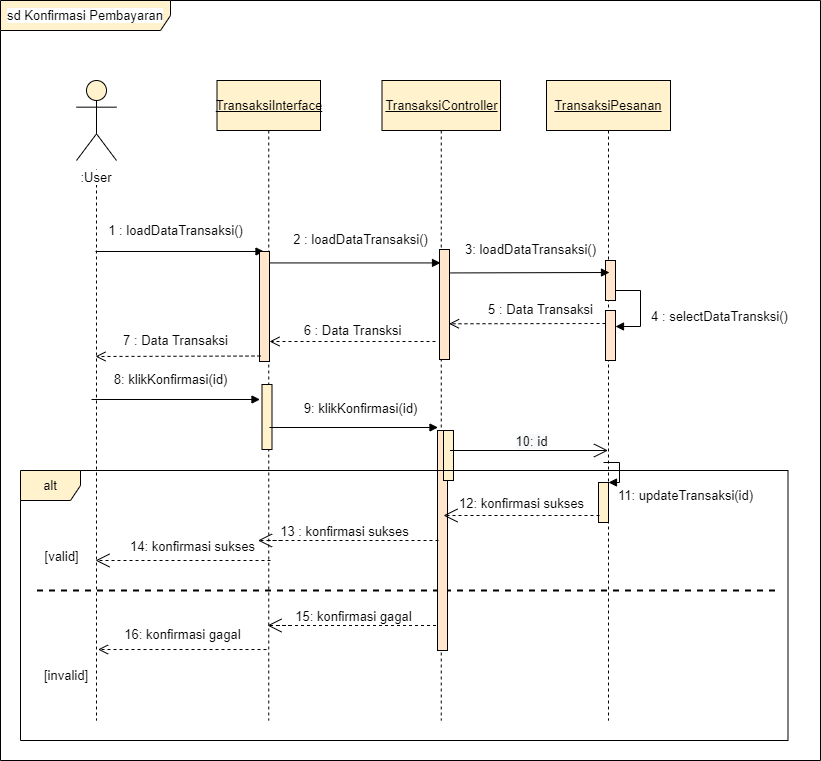

The diagram above was exported from draw.io. Its source (the exported page's mxGraphModel, read from the mxfile embedded in the PNG):
<mxGraphModel dx="1222" dy="547" grid="1" gridSize="10" guides="1" tooltips="1" connect="1" arrows="1" fold="1" page="1" pageScale="1" pageWidth="827" pageHeight="1169" math="0" shadow="0">
  <root>
    <mxCell id="0" />
    <mxCell id="1" parent="0" />
    <mxCell id="YrMcAvhSoQLm7oEduhwd-1" value="&lt;span style=&quot;background-color: rgb(255, 255, 255); font-size: 13px;&quot;&gt;&lt;br style=&quot;font-size: 13px;&quot;&gt;&amp;nbsp;&lt;br style=&quot;font-size: 13px;&quot;&gt;&amp;nbsp;&lt;br style=&quot;font-size: 13px;&quot;&gt;:User&lt;/span&gt;" style="shape=umlLifeline;participant=umlActor;perimeter=lifelinePerimeter;whiteSpace=wrap;html=1;container=1;collapsible=0;recursiveResize=0;verticalAlign=top;spacingTop=36;outlineConnect=0;strokeColor=#000000;size=80;fillColor=#fff2cc;fontSize=13;" vertex="1" parent="1">
      <mxGeometry x="116" y="120" width="40" height="640" as="geometry" />
    </mxCell>
    <mxCell id="YrMcAvhSoQLm7oEduhwd-2" value="&lt;u style=&quot;font-size: 13px;&quot;&gt;TransaksiInterface&lt;/u&gt;" style="shape=umlLifeline;perimeter=lifelinePerimeter;whiteSpace=wrap;html=1;container=1;collapsible=0;recursiveResize=0;outlineConnect=0;strokeColor=#000000;size=50;fillColor=#fff2cc;fontSize=13;" vertex="1" parent="1">
      <mxGeometry x="256.5" y="120" width="103.5" height="640" as="geometry" />
    </mxCell>
    <mxCell id="YrMcAvhSoQLm7oEduhwd-3" value="" style="html=1;points=[];perimeter=orthogonalPerimeter;labelBackgroundColor=#FFFFFF;strokeColor=#000000;fillColor=#fff2cc;fontSize=13;" vertex="1" parent="YrMcAvhSoQLm7oEduhwd-2">
      <mxGeometry x="45" y="304" width="10" height="65" as="geometry" />
    </mxCell>
    <mxCell id="YrMcAvhSoQLm7oEduhwd-4" value="16: konfirmasi gagal" style="html=1;verticalAlign=bottom;endArrow=open;dashed=1;endSize=8;rounded=0;fontSize=13;" edge="1" parent="YrMcAvhSoQLm7oEduhwd-2">
      <mxGeometry x="-0.003" y="-4" relative="1" as="geometry">
        <mxPoint x="49.5" y="569.02" as="sourcePoint" />
        <mxPoint x="-119" y="569" as="targetPoint" />
        <Array as="points">
          <mxPoint x="-57" y="569.02" />
        </Array>
        <mxPoint as="offset" />
      </mxGeometry>
    </mxCell>
    <mxCell id="YrMcAvhSoQLm7oEduhwd-5" value="" style="endArrow=open;endFill=1;endSize=12;html=1;rounded=0;dashed=1;fontSize=13;" edge="1" parent="YrMcAvhSoQLm7oEduhwd-2">
      <mxGeometry width="160" relative="1" as="geometry">
        <mxPoint x="231" y="545" as="sourcePoint" />
        <mxPoint x="50.5" y="545" as="targetPoint" />
        <Array as="points">
          <mxPoint x="141.5" y="545" />
          <mxPoint x="61.5" y="545" />
          <mxPoint x="76" y="545" />
        </Array>
      </mxGeometry>
    </mxCell>
    <mxCell id="YrMcAvhSoQLm7oEduhwd-6" value="15: konfirmasi gagal" style="edgeLabel;html=1;align=center;verticalAlign=middle;resizable=0;points=[];fontSize=13;" vertex="1" connectable="0" parent="YrMcAvhSoQLm7oEduhwd-5">
      <mxGeometry x="0.1717" y="-1" relative="1" as="geometry">
        <mxPoint x="28" y="-9" as="offset" />
      </mxGeometry>
    </mxCell>
    <mxCell id="YrMcAvhSoQLm7oEduhwd-7" value="&lt;u style=&quot;font-size: 13px;&quot;&gt;TransaksiController&lt;/u&gt;" style="shape=umlLifeline;perimeter=lifelinePerimeter;whiteSpace=wrap;html=1;container=1;collapsible=0;recursiveResize=0;outlineConnect=0;strokeColor=#000000;size=50;fillColor=#fff2cc;fontSize=13;" vertex="1" parent="1">
      <mxGeometry x="421.5" y="120" width="118.5" height="640" as="geometry" />
    </mxCell>
    <mxCell id="YrMcAvhSoQLm7oEduhwd-8" value="" style="endArrow=none;dashed=1;html=1;rounded=0;strokeWidth=2;fontSize=13;" edge="1" parent="YrMcAvhSoQLm7oEduhwd-7">
      <mxGeometry width="50" height="50" relative="1" as="geometry">
        <mxPoint x="-345" y="510" as="sourcePoint" />
        <mxPoint x="395" y="510" as="targetPoint" />
      </mxGeometry>
    </mxCell>
    <mxCell id="YrMcAvhSoQLm7oEduhwd-9" value="" style="html=1;points=[];perimeter=orthogonalPerimeter;labelBackgroundColor=#FFFFFF;strokeColor=#000000;fillColor=#ffe6cc;fontSize=13;" vertex="1" parent="YrMcAvhSoQLm7oEduhwd-7">
      <mxGeometry x="55.5" y="350" width="10" height="220" as="geometry" />
    </mxCell>
    <mxCell id="YrMcAvhSoQLm7oEduhwd-10" value="" style="html=1;points=[];perimeter=orthogonalPerimeter;labelBackgroundColor=#FFFFFF;strokeColor=#000000;fillColor=#fff2cc;fontSize=13;" vertex="1" parent="YrMcAvhSoQLm7oEduhwd-7">
      <mxGeometry x="61.5" y="350" width="10" height="50" as="geometry" />
    </mxCell>
    <mxCell id="YrMcAvhSoQLm7oEduhwd-11" value="alt" style="shape=umlFrame;whiteSpace=wrap;html=1;strokeColor=#000000;fillColor=#fff2cc;fontSize=13;" vertex="1" parent="YrMcAvhSoQLm7oEduhwd-7">
      <mxGeometry x="-361.5" y="390" width="767.5" height="270" as="geometry" />
    </mxCell>
    <mxCell id="YrMcAvhSoQLm7oEduhwd-12" value="&lt;u style=&quot;font-size: 13px;&quot;&gt;TransaksiPesanan&lt;/u&gt;" style="shape=umlLifeline;perimeter=lifelinePerimeter;whiteSpace=wrap;html=1;container=1;collapsible=0;recursiveResize=0;outlineConnect=0;strokeColor=#000000;size=50;fillColor=#fff2cc;fontSize=13;" vertex="1" parent="1">
      <mxGeometry x="586" y="120" width="124" height="640" as="geometry" />
    </mxCell>
    <mxCell id="YrMcAvhSoQLm7oEduhwd-13" value="" style="html=1;points=[];perimeter=orthogonalPerimeter;labelBackgroundColor=#FFFFFF;strokeColor=#000000;fillColor=#fff2cc;fontSize=13;" vertex="1" parent="YrMcAvhSoQLm7oEduhwd-12">
      <mxGeometry x="52" y="402" width="10" height="40" as="geometry" />
    </mxCell>
    <mxCell id="YrMcAvhSoQLm7oEduhwd-14" value="" style="edgeStyle=orthogonalEdgeStyle;html=1;align=left;spacingLeft=2;endArrow=block;rounded=0;entryX=1;entryY=0;fontSize=13;" edge="1" parent="YrMcAvhSoQLm7oEduhwd-12" target="YrMcAvhSoQLm7oEduhwd-13">
      <mxGeometry x="0.1667" y="15" relative="1" as="geometry">
        <mxPoint x="57" y="382" as="sourcePoint" />
        <Array as="points">
          <mxPoint x="73" y="382" />
          <mxPoint x="73" y="402" />
        </Array>
        <mxPoint as="offset" />
      </mxGeometry>
    </mxCell>
    <mxCell id="YrMcAvhSoQLm7oEduhwd-15" value="" style="endArrow=open;endFill=1;endSize=12;html=1;rounded=0;dashed=1;fontSize=13;" edge="1" parent="1">
      <mxGeometry width="160" relative="1" as="geometry">
        <mxPoint x="639" y="555" as="sourcePoint" />
        <mxPoint x="483" y="555" as="targetPoint" />
        <Array as="points">
          <mxPoint x="578" y="555" />
          <mxPoint x="498" y="555" />
        </Array>
      </mxGeometry>
    </mxCell>
    <mxCell id="YrMcAvhSoQLm7oEduhwd-16" value="12: konfirmasi sukses" style="edgeLabel;html=1;align=center;verticalAlign=middle;resizable=0;points=[];fontSize=13;" vertex="1" connectable="0" parent="YrMcAvhSoQLm7oEduhwd-15">
      <mxGeometry x="0.1717" y="-1" relative="1" as="geometry">
        <mxPoint x="12" y="-12" as="offset" />
      </mxGeometry>
    </mxCell>
    <mxCell id="YrMcAvhSoQLm7oEduhwd-17" value="[invalid]" style="text;html=1;strokeColor=none;fillColor=none;align=center;verticalAlign=middle;whiteSpace=wrap;rounded=0;labelBackgroundColor=#FFFFFF;fontSize=13;" vertex="1" parent="1">
      <mxGeometry x="76" y="700" width="60" height="30" as="geometry" />
    </mxCell>
    <mxCell id="YrMcAvhSoQLm7oEduhwd-18" value="" style="endArrow=open;endFill=1;endSize=12;html=1;rounded=0;dashed=1;fontSize=13;" edge="1" parent="1">
      <mxGeometry width="160" relative="1" as="geometry">
        <mxPoint x="478" y="580" as="sourcePoint" />
        <mxPoint x="297.5" y="580" as="targetPoint" />
        <Array as="points">
          <mxPoint x="388.5" y="580" />
          <mxPoint x="308.5" y="580" />
          <mxPoint x="323" y="580" />
        </Array>
      </mxGeometry>
    </mxCell>
    <mxCell id="YrMcAvhSoQLm7oEduhwd-19" value="13 : konfirmasi&amp;nbsp;sukses" style="edgeLabel;html=1;align=center;verticalAlign=middle;resizable=0;points=[];fontSize=13;" vertex="1" connectable="0" parent="YrMcAvhSoQLm7oEduhwd-18">
      <mxGeometry x="0.1717" y="-1" relative="1" as="geometry">
        <mxPoint x="28" y="-9" as="offset" />
      </mxGeometry>
    </mxCell>
    <mxCell id="YrMcAvhSoQLm7oEduhwd-20" value="" style="endArrow=open;endFill=1;endSize=12;html=1;rounded=0;dashed=1;fontSize=13;" edge="1" parent="1">
      <mxGeometry width="160" relative="1" as="geometry">
        <mxPoint x="310" y="600" as="sourcePoint" />
        <mxPoint x="135" y="600" as="targetPoint" />
        <Array as="points">
          <mxPoint x="225.5" y="600" />
        </Array>
      </mxGeometry>
    </mxCell>
    <mxCell id="YrMcAvhSoQLm7oEduhwd-21" value="14: konfirmasi&amp;nbsp;sukses" style="edgeLabel;html=1;align=center;verticalAlign=middle;resizable=0;points=[];fontSize=13;" vertex="1" connectable="0" parent="YrMcAvhSoQLm7oEduhwd-20">
      <mxGeometry x="0.1717" y="-1" relative="1" as="geometry">
        <mxPoint x="24" y="-14" as="offset" />
      </mxGeometry>
    </mxCell>
    <mxCell id="YrMcAvhSoQLm7oEduhwd-22" value="[valid]" style="text;html=1;align=center;verticalAlign=middle;resizable=0;points=[];autosize=1;strokeColor=none;fillColor=none;fontSize=13;" vertex="1" parent="1">
      <mxGeometry x="71" y="581" width="60" height="30" as="geometry" />
    </mxCell>
    <mxCell id="YrMcAvhSoQLm7oEduhwd-23" value="sd Konfirmasi Pembayaran" style="shape=umlFrame;whiteSpace=wrap;html=1;labelBackgroundColor=#FFFFFF;strokeColor=#000000;fillColor=#fff2cc;width=170;height=30;fontSize=13;" vertex="1" parent="1">
      <mxGeometry x="40" y="40" width="820" height="760" as="geometry" />
    </mxCell>
    <mxCell id="YrMcAvhSoQLm7oEduhwd-24" value="" style="html=1;points=[];perimeter=orthogonalPerimeter;labelBackgroundColor=#FFFFFF;strokeColor=#000000;fillColor=#ffe6cc;fontSize=13;" vertex="1" parent="1">
      <mxGeometry x="645" y="300" width="10" height="40" as="geometry" />
    </mxCell>
    <mxCell id="YrMcAvhSoQLm7oEduhwd-25" value="&lt;font style=&quot;font-size: 13px;&quot;&gt;1 : loadDataTransaksi()&lt;/font&gt;" style="html=1;verticalAlign=bottom;endArrow=block;rounded=0;fontSize=13;" edge="1" parent="1">
      <mxGeometry x="-0.0504" y="10" width="80" relative="1" as="geometry">
        <mxPoint x="135" y="291" as="sourcePoint" />
        <mxPoint x="303.5" y="291" as="targetPoint" />
        <mxPoint as="offset" />
      </mxGeometry>
    </mxCell>
    <mxCell id="YrMcAvhSoQLm7oEduhwd-26" value="" style="html=1;points=[];perimeter=orthogonalPerimeter;labelBackgroundColor=#FFFFFF;strokeColor=#000000;fillColor=#ffe6cc;fontSize=13;" vertex="1" parent="1">
      <mxGeometry x="299" y="291" width="10" height="110" as="geometry" />
    </mxCell>
    <mxCell id="YrMcAvhSoQLm7oEduhwd-27" value="" style="html=1;points=[];perimeter=orthogonalPerimeter;labelBackgroundColor=#FFFFFF;strokeColor=#000000;fillColor=#ffe6cc;fontSize=13;" vertex="1" parent="1">
      <mxGeometry x="479" y="289" width="10" height="110" as="geometry" />
    </mxCell>
    <mxCell id="YrMcAvhSoQLm7oEduhwd-28" value="4 : selectDataTransksi()" style="text;html=1;align=center;verticalAlign=middle;resizable=0;points=[];autosize=1;strokeColor=none;fillColor=none;fontSize=13;" vertex="1" parent="1">
      <mxGeometry x="679" y="341" width="160" height="30" as="geometry" />
    </mxCell>
    <mxCell id="YrMcAvhSoQLm7oEduhwd-29" value="" style="edgeStyle=orthogonalEdgeStyle;html=1;align=left;spacingLeft=2;endArrow=block;rounded=0;entryX=1;entryY=0;exitX=1.002;exitY=0.725;exitDx=0;exitDy=0;exitPerimeter=0;fontSize=13;" edge="1" parent="1" source="YrMcAvhSoQLm7oEduhwd-24">
      <mxGeometry relative="1" as="geometry">
        <mxPoint x="650" y="346" as="sourcePoint" />
        <Array as="points">
          <mxPoint x="655" y="330" />
          <mxPoint x="680" y="330" />
          <mxPoint x="680" y="366" />
        </Array>
        <mxPoint x="655" y="366" as="targetPoint" />
      </mxGeometry>
    </mxCell>
    <mxCell id="YrMcAvhSoQLm7oEduhwd-30" value="" style="html=1;points=[];perimeter=orthogonalPerimeter;labelBackgroundColor=#FFFFFF;strokeColor=#000000;fillColor=#ffe6cc;fontSize=13;" vertex="1" parent="1">
      <mxGeometry x="645" y="350" width="10" height="50" as="geometry" />
    </mxCell>
    <mxCell id="YrMcAvhSoQLm7oEduhwd-31" value="2 : loadDataTransaksi()" style="html=1;verticalAlign=bottom;endArrow=block;rounded=0;entryX=0.102;entryY=0.013;entryDx=0;entryDy=0;entryPerimeter=0;fontSize=13;" edge="1" parent="1" source="YrMcAvhSoQLm7oEduhwd-26">
      <mxGeometry x="0.0642" y="12" width="80" relative="1" as="geometry">
        <mxPoint x="315" y="302" as="sourcePoint" />
        <mxPoint x="480.02" y="302.42999999999995" as="targetPoint" />
        <mxPoint as="offset" />
      </mxGeometry>
    </mxCell>
    <mxCell id="YrMcAvhSoQLm7oEduhwd-32" value="5 : Data Transaksi" style="html=1;verticalAlign=bottom;endArrow=open;dashed=1;endSize=8;rounded=0;entryX=0.952;entryY=0.448;entryDx=0;entryDy=0;entryPerimeter=0;fontSize=13;" edge="1" parent="1">
      <mxGeometry x="-0.1693" y="-3" relative="1" as="geometry">
        <mxPoint x="645" y="363" as="sourcePoint" />
        <mxPoint x="488.52" y="363.28" as="targetPoint" />
        <mxPoint as="offset" />
      </mxGeometry>
    </mxCell>
    <mxCell id="YrMcAvhSoQLm7oEduhwd-33" value="6 : Data Transksi" style="html=1;verticalAlign=bottom;endArrow=open;dashed=1;endSize=8;rounded=0;fontSize=13;" edge="1" parent="1">
      <mxGeometry relative="1" as="geometry">
        <mxPoint x="475" y="381" as="sourcePoint" />
        <mxPoint x="309" y="381" as="targetPoint" />
        <mxPoint as="offset" />
      </mxGeometry>
    </mxCell>
    <mxCell id="YrMcAvhSoQLm7oEduhwd-34" value="7 : Data Transaksi" style="html=1;verticalAlign=bottom;endArrow=open;dashed=1;endSize=8;rounded=0;fontSize=13;" edge="1" parent="1">
      <mxGeometry x="0.0301" y="-5" relative="1" as="geometry">
        <mxPoint x="300" y="395.52" as="sourcePoint" />
        <mxPoint x="135" y="396" as="targetPoint" />
        <mxPoint as="offset" />
      </mxGeometry>
    </mxCell>
    <mxCell id="YrMcAvhSoQLm7oEduhwd-35" value="3: loadDataTransaksi()" style="html=1;verticalAlign=bottom;endArrow=block;rounded=0;fontSize=13;" edge="1" parent="1">
      <mxGeometry x="0.0067" y="12" width="80" relative="1" as="geometry">
        <mxPoint x="490" y="312.42999999999995" as="sourcePoint" />
        <mxPoint x="649" y="312" as="targetPoint" />
        <mxPoint as="offset" />
      </mxGeometry>
    </mxCell>
    <mxCell id="YrMcAvhSoQLm7oEduhwd-36" value="8: klikKonfirmasi(id)" style="html=1;verticalAlign=bottom;endArrow=block;rounded=0;fontSize=13;" edge="1" parent="1">
      <mxGeometry x="-0.0623" y="9" width="80" relative="1" as="geometry">
        <mxPoint x="131" y="439" as="sourcePoint" />
        <mxPoint x="299.5" y="439" as="targetPoint" />
        <mxPoint as="offset" />
      </mxGeometry>
    </mxCell>
    <mxCell id="YrMcAvhSoQLm7oEduhwd-37" value="9: klikKonfirmasi(id)" style="html=1;verticalAlign=bottom;endArrow=block;rounded=0;fontSize=13;" edge="1" parent="1">
      <mxGeometry x="0.0801" y="8" width="80" relative="1" as="geometry">
        <mxPoint x="309" y="467" as="sourcePoint" />
        <mxPoint x="477.5" y="467" as="targetPoint" />
        <mxPoint as="offset" />
      </mxGeometry>
    </mxCell>
    <mxCell id="YrMcAvhSoQLm7oEduhwd-38" value="11: updateTransaksi(id)" style="text;html=1;align=center;verticalAlign=middle;resizable=0;points=[];autosize=1;strokeColor=none;fillColor=none;fontSize=13;" vertex="1" parent="1">
      <mxGeometry x="645" y="520" width="160" height="30" as="geometry" />
    </mxCell>
    <mxCell id="YrMcAvhSoQLm7oEduhwd-39" value="" style="endArrow=open;endFill=1;endSize=12;html=1;rounded=0;fontSize=13;exitX=0.65;exitY=0.4;exitDx=0;exitDy=0;exitPerimeter=0;" edge="1" parent="1" source="YrMcAvhSoQLm7oEduhwd-10" target="YrMcAvhSoQLm7oEduhwd-12">
      <mxGeometry width="160" relative="1" as="geometry">
        <mxPoint x="500" y="493" as="sourcePoint" />
        <mxPoint x="640.98" y="493" as="targetPoint" />
      </mxGeometry>
    </mxCell>
    <mxCell id="YrMcAvhSoQLm7oEduhwd-40" value="&lt;span style=&quot;font-size: 13px; background-color: rgb(248, 249, 250);&quot;&gt;10: id&lt;/span&gt;" style="edgeLabel;html=1;align=center;verticalAlign=middle;resizable=0;points=[];fontSize=13;" vertex="1" connectable="0" parent="YrMcAvhSoQLm7oEduhwd-39">
      <mxGeometry x="0.1717" y="-1" relative="1" as="geometry">
        <mxPoint x="-12" y="-11" as="offset" />
      </mxGeometry>
    </mxCell>
  </root>
</mxGraphModel>